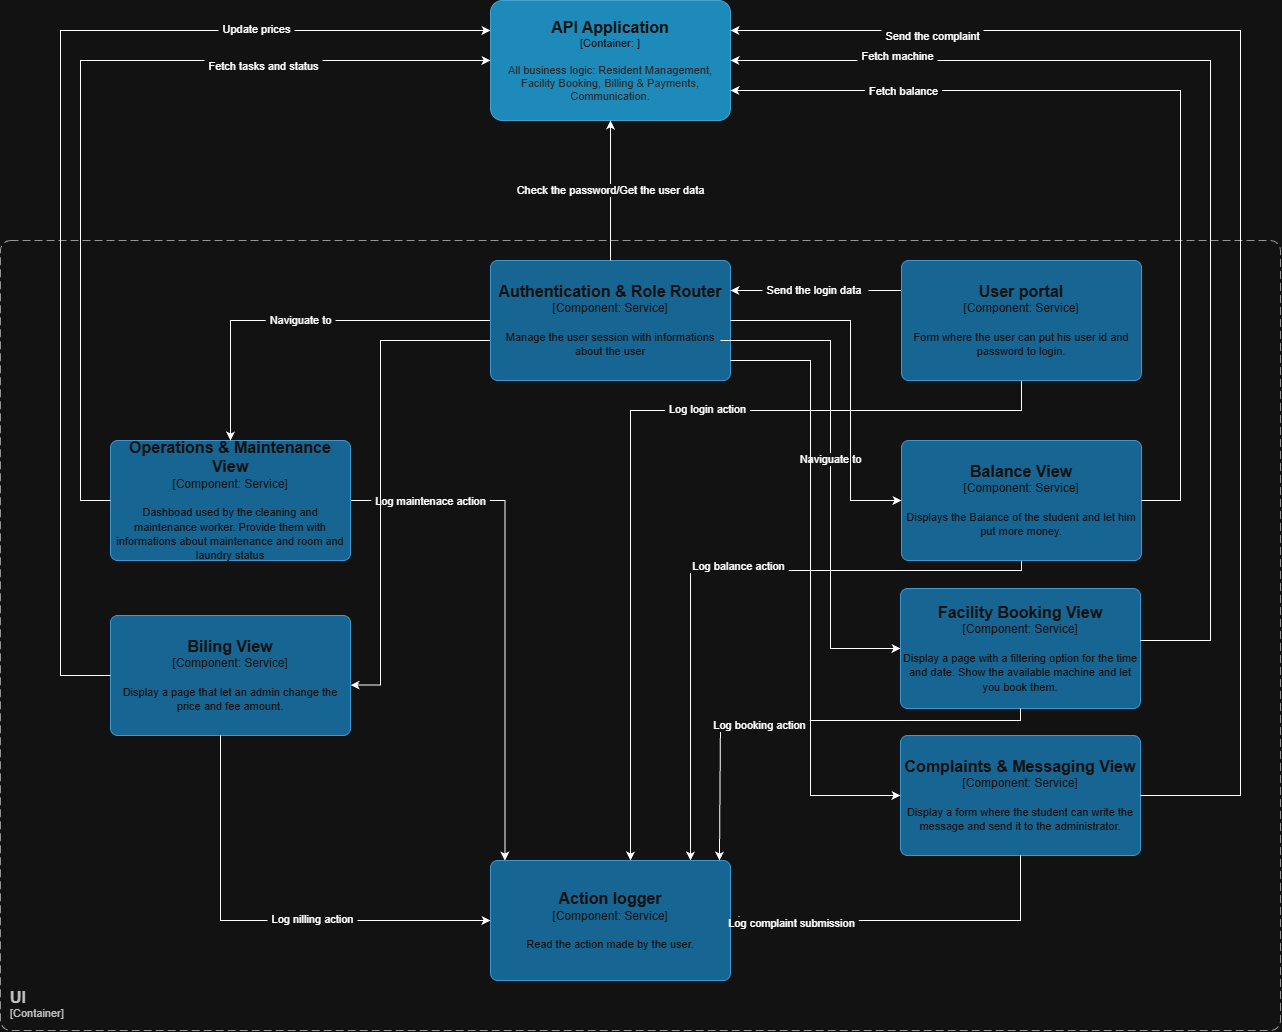

The diagram above was exported from draw.io. Its source (the exported page's mxGraphModel, read from the mxfile embedded in the PNG):
<mxGraphModel dx="1911" dy="1066" grid="1" gridSize="10" guides="1" tooltips="1" connect="1" arrows="1" fold="1" page="1" pageScale="1" pageWidth="827" pageHeight="1169" math="0" shadow="0">
  <root>
    <mxCell id="0" />
    <mxCell id="1" parent="0" />
    <object placeholders="1" c4Name="UI" c4Type="ContainerScopeBoundary" c4Application="Container" label="&lt;font style=&quot;font-size: 16px&quot;&gt;&lt;b&gt;&lt;div style=&quot;text-align: left&quot;&gt;%c4Name%&lt;/div&gt;&lt;/b&gt;&lt;/font&gt;&lt;div style=&quot;text-align: left&quot;&gt;[%c4Application%]&lt;/div&gt;" id="Y1cA8sTtPSuZ3EpkS0zW-1">
      <mxCell parent="1" style="rounded=1;fontSize=11;whiteSpace=wrap;html=1;dashed=1;arcSize=20;fillColor=none;strokeColor=#666666;fontColor=#333333;labelBackgroundColor=none;align=left;verticalAlign=bottom;labelBorderColor=none;spacingTop=0;spacing=10;dashPattern=8 4;metaEdit=1;rotatable=0;perimeter=rectanglePerimeter;noLabel=0;labelPadding=0;allowArrows=0;connectable=0;expand=0;recursiveResize=0;editable=1;pointerEvents=0;absoluteArcSize=1;points=[[0.25,0,0],[0.5,0,0],[0.75,0,0],[1,0.25,0],[1,0.5,0],[1,0.75,0],[0.75,1,0],[0.5,1,0],[0.25,1,0],[0,0.75,0],[0,0.5,0],[0,0.25,0]];" vertex="1">
        <mxGeometry height="790" width="1280" x="220" y="330" as="geometry" />
      </mxCell>
    </object>
    <object placeholders="1" c4Name="API Application" c4Type="Container" c4Technology="" c4Description="All business logic: Resident Management, Facility Booking, Billing &amp; Payments, Communication." label="&lt;font style=&quot;font-size: 16px&quot;&gt;&lt;b&gt;%c4Name%&lt;/b&gt;&lt;/font&gt;&lt;div&gt;[%c4Type%: %c4Technology%]&lt;/div&gt;&lt;br&gt;&lt;div&gt;&lt;font style=&quot;font-size: 11px&quot;&gt;&lt;font color=&quot;#E6E6E6&quot;&gt;%c4Description%&lt;/font&gt;&lt;/div&gt;" id="i7u3XXsX6CNgeIAyhe-g-1">
      <mxCell parent="1" style="rounded=1;whiteSpace=wrap;html=1;fontSize=11;labelBackgroundColor=none;fillColor=#23A2D9;fontColor=#ffffff;align=center;arcSize=10;strokeColor=#0E7DAD;metaEdit=1;resizable=0;points=[[0.25,0,0],[0.5,0,0],[0.75,0,0],[1,0.25,0],[1,0.5,0],[1,0.75,0],[0.75,1,0],[0.5,1,0],[0.25,1,0],[0,0.75,0],[0,0.5,0],[0,0.25,0]];" vertex="1">
        <mxGeometry height="120" width="240" x="710" y="90" as="geometry" />
      </mxCell>
    </object>
    <mxCell id="J3BsAWwPw3_UrzbUSiim-35" edge="1" parent="1" source="lRLdW-0LUx8a-OUybAED-1" style="edgeStyle=orthogonalEdgeStyle;rounded=0;orthogonalLoop=1;jettySize=auto;html=1;entryX=0.075;entryY=0.017;entryDx=0;entryDy=0;defaultLabelBackgroundColor=page;labelPadding=0 4;" target="5qE3NW9i4S7fFHbl4BoL-1">
      <mxGeometry relative="1" as="geometry" />
    </mxCell>
    <mxCell id="J3BsAWwPw3_UrzbUSiim-42" connectable="0" parent="J3BsAWwPw3_UrzbUSiim-35" style="edgeLabel;html=1;align=center;verticalAlign=middle;resizable=0;points=[];inheritText=1;defaultLabelBackgroundColor=page;labelPadding=0 4;" value="Log maintenace action" vertex="1">
      <mxGeometry relative="1" x="-0.6928" as="geometry">
        <mxPoint as="offset" />
      </mxGeometry>
    </mxCell>
    <object placeholders="1" c4Name="Operations &amp; Maintenance View" c4Type="Component" c4Technology="Service" c4Description="Dashboad used by the cleaning and maintenance worker. Provide them with informations about maintenance and room and laundry status" label="&lt;font style=&quot;font-size: 16px&quot;&gt;&lt;b&gt;%c4Name%&lt;/b&gt;&lt;/font&gt;&lt;div&gt;[%c4Type%: %c4Technology%]&lt;/div&gt;&lt;br&gt;&lt;div&gt;&lt;font style=&quot;font-size: 11px&quot;&gt;%c4Description%&lt;/font&gt;&lt;/div&gt;" id="lRLdW-0LUx8a-OUybAED-1">
      <mxCell parent="1" style="rounded=1;whiteSpace=wrap;html=1;labelBackgroundColor=none;fillColor=#63BEF2;fontColor=#ffffff;align=center;arcSize=6;strokeColor=#2086C9;metaEdit=1;resizable=0;roundedPerimeter=1;points=[[0.25,0,0],[0.5,0,0],[0.75,0,0],[1,0.25,0],[1,0.5,0],[1,0.75,0],[0.75,1,0],[0.5,1,0],[0.25,1,0],[0,0.75,0],[0,0.5,0],[0,0.25,0]];" vertex="1">
        <mxGeometry height="120" width="240" x="330" y="530" as="geometry" />
      </mxCell>
    </object>
    <object placeholders="1" c4Name="Facility Booking View" c4Type="Component" c4Technology="Service" c4Description="Display a page with a filtering option for the time and date. Show the available machine and let you book them." label="&lt;font style=&quot;font-size: 16px&quot;&gt;&lt;b&gt;%c4Name%&lt;/b&gt;&lt;/font&gt;&lt;div&gt;[%c4Type%: %c4Technology%]&lt;/div&gt;&lt;br&gt;&lt;div&gt;&lt;font style=&quot;font-size: 11px&quot;&gt;%c4Description%&lt;/font&gt;&lt;/div&gt;" id="FfHohdDlNZ0XS_E1joDZ-1">
      <mxCell parent="1" style="rounded=1;whiteSpace=wrap;html=1;labelBackgroundColor=none;fillColor=#63BEF2;fontColor=#ffffff;align=center;arcSize=6;strokeColor=#2086C9;metaEdit=1;resizable=0;roundedPerimeter=1;points=[[0.25,0,0],[0.5,0,0],[0.75,0,0],[1,0.25,0],[1,0.5,0],[1,0.75,0],[0.75,1,0],[0.5,1,0],[0.25,1,0],[0,0.75,0],[0,0.5,0],[0,0.25,0]];" vertex="1">
        <mxGeometry height="120" width="240" x="1120" y="678" as="geometry" />
      </mxCell>
    </object>
    <mxCell id="J3BsAWwPw3_UrzbUSiim-32" edge="1" parent="1" source="FfHohdDlNZ0XS_E1joDZ-2" style="edgeStyle=orthogonalEdgeStyle;rounded=0;orthogonalLoop=1;jettySize=auto;html=1;defaultLabelBackgroundColor=page;labelPadding=0 4;" target="5qE3NW9i4S7fFHbl4BoL-1">
      <mxGeometry relative="1" as="geometry">
        <Array as="points">
          <mxPoint x="1241" y="660" />
          <mxPoint x="910" y="660" />
        </Array>
      </mxGeometry>
    </mxCell>
    <mxCell id="J3BsAWwPw3_UrzbUSiim-38" connectable="0" parent="J3BsAWwPw3_UrzbUSiim-32" style="edgeLabel;html=1;align=center;verticalAlign=middle;resizable=0;points=[];inheritText=1;defaultLabelBackgroundColor=page;labelPadding=0 4;" value="Log balance action" vertex="1">
      <mxGeometry relative="1" x="-0.0681" y="-4" as="geometry">
        <mxPoint as="offset" />
      </mxGeometry>
    </mxCell>
    <object placeholders="1" c4Name="Balance View" c4Type="Component" c4Technology="Service" c4Description="Displays the Balance of the student and let him put more money." label="&lt;font style=&quot;font-size: 16px&quot;&gt;&lt;b&gt;%c4Name%&lt;/b&gt;&lt;/font&gt;&lt;div&gt;[%c4Type%: %c4Technology%]&lt;/div&gt;&lt;br&gt;&lt;div&gt;&lt;font style=&quot;font-size: 11px&quot;&gt;%c4Description%&lt;/font&gt;&lt;/div&gt;" id="FfHohdDlNZ0XS_E1joDZ-2">
      <mxCell parent="1" style="rounded=1;whiteSpace=wrap;html=1;labelBackgroundColor=none;fillColor=#63BEF2;fontColor=#ffffff;align=center;arcSize=6;strokeColor=#2086C9;metaEdit=1;resizable=0;roundedPerimeter=1;points=[[0.25,0,0],[0.5,0,0],[0.75,0,0],[1,0.25,0],[1,0.5,0],[1,0.75,0],[0.75,1,0],[0.5,1,0],[0.25,1,0],[0,0.75,0],[0,0.5,0],[0,0.25,0]];" vertex="1">
        <mxGeometry height="120" width="240" x="1121" y="530" as="geometry" />
      </mxCell>
    </object>
    <object placeholders="1" c4Name="Complaints &amp; Messaging View" c4Type="Component" c4Technology="Service" c4Description="Display a form where the student can write the message and send it to the administrator." label="&lt;font style=&quot;font-size: 16px&quot;&gt;&lt;b&gt;%c4Name%&lt;/b&gt;&lt;/font&gt;&lt;div&gt;[%c4Type%: %c4Technology%]&lt;/div&gt;&lt;br&gt;&lt;div&gt;&lt;font style=&quot;font-size: 11px&quot;&gt;%c4Description%&lt;/font&gt;&lt;/div&gt;" id="FfHohdDlNZ0XS_E1joDZ-3">
      <mxCell parent="1" style="rounded=1;whiteSpace=wrap;html=1;labelBackgroundColor=none;fillColor=#63BEF2;fontColor=#ffffff;align=center;arcSize=6;strokeColor=#2086C9;metaEdit=1;resizable=0;roundedPerimeter=1;points=[[0.25,0,0],[0.5,0,0],[0.75,0,0],[1,0.25,0],[1,0.5,0],[1,0.75,0],[0.75,1,0],[0.5,1,0],[0.25,1,0],[0,0.75,0],[0,0.5,0],[0,0.25,0]];" vertex="1">
        <mxGeometry height="120" width="240" x="1120" y="825" as="geometry" />
      </mxCell>
    </object>
    <object placeholders="1" c4Name="Action logger" c4Type="Component" c4Technology="Service" c4Description="Read the action made by the user." label="&lt;font style=&quot;font-size: 16px&quot;&gt;&lt;b&gt;%c4Name%&lt;/b&gt;&lt;/font&gt;&lt;div&gt;[%c4Type%: %c4Technology%]&lt;/div&gt;&lt;br&gt;&lt;div&gt;&lt;font style=&quot;font-size: 11px&quot;&gt;%c4Description%&lt;/font&gt;&lt;/div&gt;" id="5qE3NW9i4S7fFHbl4BoL-1">
      <mxCell parent="1" style="rounded=1;whiteSpace=wrap;html=1;labelBackgroundColor=none;fillColor=#63BEF2;fontColor=#ffffff;align=center;arcSize=6;strokeColor=#2086C9;metaEdit=1;resizable=0;roundedPerimeter=1;points=[[0.25,0,0],[0.5,0,0],[0.75,0,0],[1,0.25,0],[1,0.5,0],[1,0.75,0],[0.75,1,0],[0.5,1,0],[0.25,1,0],[0,0.75,0],[0,0.5,0],[0,0.25,0]];" vertex="1">
        <mxGeometry height="120" width="240" x="710" y="950" as="geometry" />
      </mxCell>
    </object>
    <object placeholders="1" c4Name="Biling View" c4Type="Component" c4Technology="Service" c4Description="Display a page that let an admin change the price and fee amount." label="&lt;font style=&quot;font-size: 16px&quot;&gt;&lt;b&gt;%c4Name%&lt;/b&gt;&lt;/font&gt;&lt;div&gt;[%c4Type%: %c4Technology%]&lt;/div&gt;&lt;br&gt;&lt;div&gt;&lt;font style=&quot;font-size: 11px&quot;&gt;%c4Description%&lt;/font&gt;&lt;/div&gt;" id="9q7VK-gi_AF8YbQhdjoG-1">
      <mxCell parent="1" style="rounded=1;whiteSpace=wrap;html=1;labelBackgroundColor=none;fillColor=#63BEF2;fontColor=#ffffff;align=center;arcSize=6;strokeColor=#2086C9;metaEdit=1;resizable=0;roundedPerimeter=1;points=[[0.25,0,0],[0.5,0,0],[0.75,0,0],[1,0.25,0],[1,0.5,0],[1,0.75,0],[0.75,1,0],[0.5,1,0],[0.25,1,0],[0,0.75,0],[0,0.5,0],[0,0.25,0]];" vertex="1">
        <mxGeometry height="120" width="240" x="330" y="705" as="geometry" />
      </mxCell>
    </object>
    <mxCell id="J3BsAWwPw3_UrzbUSiim-7" edge="1" parent="1" source="J3BsAWwPw3_UrzbUSiim-1" style="edgeStyle=orthogonalEdgeStyle;rounded=0;orthogonalLoop=1;jettySize=auto;html=1;defaultLabelBackgroundColor=page;labelPadding=0 4;" target="lRLdW-0LUx8a-OUybAED-1" value="Naviguate to">
      <mxGeometry relative="1" as="geometry" />
    </mxCell>
    <mxCell id="J3BsAWwPw3_UrzbUSiim-8" edge="1" parent="1" source="J3BsAWwPw3_UrzbUSiim-1" style="edgeStyle=orthogonalEdgeStyle;rounded=0;orthogonalLoop=1;jettySize=auto;html=1;entryX=0.988;entryY=0.578;entryDx=0;entryDy=0;defaultLabelBackgroundColor=page;labelPadding=0 4;" target="9q7VK-gi_AF8YbQhdjoG-1">
      <mxGeometry relative="1" x="-0.0425" as="geometry">
        <Array as="points">
          <mxPoint x="600" y="430" />
          <mxPoint x="600" y="774.6" />
        </Array>
      </mxGeometry>
    </mxCell>
    <object placeholders="1" c4Name="Authentication &amp; Role Router" c4Type="Component" c4Technology="Service" c4Description="Manage the user session with informations about the user" label="&lt;font style=&quot;font-size: 16px&quot;&gt;&lt;b&gt;%c4Name%&lt;/b&gt;&lt;/font&gt;&lt;div&gt;[%c4Type%: %c4Technology%]&lt;/div&gt;&lt;br&gt;&lt;div&gt;&lt;font style=&quot;font-size: 11px&quot;&gt;%c4Description%&lt;/font&gt;&lt;/div&gt;" id="J3BsAWwPw3_UrzbUSiim-1">
      <mxCell parent="1" style="rounded=1;whiteSpace=wrap;html=1;labelBackgroundColor=none;fillColor=#63BEF2;fontColor=#ffffff;align=center;arcSize=6;strokeColor=#2086C9;metaEdit=1;resizable=0;roundedPerimeter=1;points=[[0.25,0,0],[0.5,0,0],[0.75,0,0],[1,0.25,0],[1,0.5,0],[1,0.75,0],[0.75,1,0],[0.5,1,0],[0.25,1,0],[0,0.75,0],[0,0.5,0],[0,0.25,0]];" vertex="1">
        <mxGeometry height="120" width="240" x="710" y="350" as="geometry" />
      </mxCell>
    </object>
    <mxCell id="J3BsAWwPw3_UrzbUSiim-5" edge="1" parent="1" source="J3BsAWwPw3_UrzbUSiim-2" style="edgeStyle=orthogonalEdgeStyle;rounded=0;orthogonalLoop=1;jettySize=auto;html=1;defaultLabelBackgroundColor=page;labelPadding=0 4;" target="J3BsAWwPw3_UrzbUSiim-1" value="Send the login data&lt;span style=&quot;background-color: transparent; color: light-dark(#000000, var(--ge-light-color, #ffffff));&quot;&gt;&amp;nbsp;&lt;/span&gt;">
      <mxGeometry relative="1" as="geometry">
        <Array as="points">
          <mxPoint x="1040" y="380" />
          <mxPoint x="1040" y="380" />
        </Array>
      </mxGeometry>
    </mxCell>
    <mxCell id="J3BsAWwPw3_UrzbUSiim-36" edge="1" parent="1" source="J3BsAWwPw3_UrzbUSiim-2" style="edgeStyle=orthogonalEdgeStyle;rounded=0;orthogonalLoop=1;jettySize=auto;html=1;defaultLabelBackgroundColor=page;labelPadding=0 4;">
      <mxGeometry relative="1" x="0.07" as="geometry">
        <Array as="points">
          <mxPoint x="1241" y="500" />
          <mxPoint x="850" y="500" />
        </Array>
        <mxPoint x="850" y="950" as="targetPoint" />
      </mxGeometry>
    </mxCell>
    <mxCell id="J3BsAWwPw3_UrzbUSiim-37" connectable="0" parent="J3BsAWwPw3_UrzbUSiim-36" style="edgeLabel;html=1;align=center;verticalAlign=middle;resizable=0;points=[];inheritText=1;defaultLabelBackgroundColor=page;labelPadding=0 4;" value="Log login action" vertex="1">
      <mxGeometry relative="1" x="-0.2101" y="-1" as="geometry">
        <mxPoint as="offset" />
      </mxGeometry>
    </mxCell>
    <object placeholders="1" c4Name="User portal" c4Type="Component" c4Technology="Service" c4Description="Form where the user can put his user id and password to login." label="&lt;font style=&quot;font-size: 16px&quot;&gt;&lt;b&gt;%c4Name%&lt;/b&gt;&lt;/font&gt;&lt;div&gt;[%c4Type%: %c4Technology%]&lt;/div&gt;&lt;br&gt;&lt;div&gt;&lt;font style=&quot;font-size: 11px&quot;&gt;%c4Description%&lt;/font&gt;&lt;/div&gt;" id="J3BsAWwPw3_UrzbUSiim-2">
      <mxCell parent="1" style="rounded=1;whiteSpace=wrap;html=1;labelBackgroundColor=none;fillColor=#63BEF2;fontColor=#ffffff;align=center;arcSize=6;strokeColor=#2086C9;metaEdit=1;resizable=0;roundedPerimeter=1;points=[[0.25,0,0],[0.5,0,0],[0.75,0,0],[1,0.25,0],[1,0.5,0],[1,0.75,0],[0.75,1,0],[0.5,1,0],[0.25,1,0],[0,0.75,0],[0,0.5,0],[0,0.25,0]];" vertex="1">
        <mxGeometry height="120" width="240" x="1121" y="350" as="geometry" />
      </mxCell>
    </object>
    <mxCell id="J3BsAWwPw3_UrzbUSiim-6" edge="1" parent="1" source="J3BsAWwPw3_UrzbUSiim-1" style="edgeStyle=orthogonalEdgeStyle;rounded=0;orthogonalLoop=1;jettySize=auto;html=1;entryX=0.5;entryY=1;entryDx=0;entryDy=0;entryPerimeter=0;defaultLabelBackgroundColor=page;labelPadding=0 4;" target="i7u3XXsX6CNgeIAyhe-g-1" value="Check the password/Get the user data">
      <mxGeometry relative="1" as="geometry" />
    </mxCell>
    <mxCell id="J3BsAWwPw3_UrzbUSiim-9" edge="1" parent="1" source="J3BsAWwPw3_UrzbUSiim-1" style="edgeStyle=orthogonalEdgeStyle;rounded=0;orthogonalLoop=1;jettySize=auto;html=1;entryX=0;entryY=0.5;entryDx=0;entryDy=0;entryPerimeter=0;defaultLabelBackgroundColor=page;labelPadding=0 4;" target="FfHohdDlNZ0XS_E1joDZ-2">
      <mxGeometry relative="1" as="geometry">
        <Array as="points">
          <mxPoint x="1070" y="410" />
          <mxPoint x="1070" y="590" />
        </Array>
      </mxGeometry>
    </mxCell>
    <mxCell id="J3BsAWwPw3_UrzbUSiim-10" edge="1" parent="1" style="edgeStyle=orthogonalEdgeStyle;rounded=0;orthogonalLoop=1;jettySize=auto;html=1;entryX=0;entryY=0.5;entryDx=0;entryDy=0;defaultLabelBackgroundColor=page;labelPadding=0 4;entryPerimeter=0;" target="FfHohdDlNZ0XS_E1joDZ-1" value="Naviguate to">
      <mxGeometry relative="1" x="-0.0615" as="geometry">
        <Array as="points">
          <mxPoint x="1050" y="430" />
          <mxPoint x="1050" y="738" />
        </Array>
        <mxPoint x="940" y="430" as="sourcePoint" />
        <mxPoint x="1110" y="737.64" as="targetPoint" />
      </mxGeometry>
    </mxCell>
    <mxCell id="J3BsAWwPw3_UrzbUSiim-11" edge="1" parent="1" source="J3BsAWwPw3_UrzbUSiim-1" style="edgeStyle=orthogonalEdgeStyle;rounded=0;orthogonalLoop=1;jettySize=auto;html=1;entryX=0;entryY=0.5;entryDx=0;entryDy=0;entryPerimeter=0;defaultLabelBackgroundColor=page;labelPadding=0 4;" target="FfHohdDlNZ0XS_E1joDZ-3" value=" ">
      <mxGeometry relative="1" x="-0.0645" as="geometry">
        <Array as="points">
          <mxPoint x="1030" y="450" />
          <mxPoint x="1030" y="885" />
        </Array>
      </mxGeometry>
    </mxCell>
    <mxCell id="J3BsAWwPw3_UrzbUSiim-14" edge="1" parent="1" source="lRLdW-0LUx8a-OUybAED-1" style="edgeStyle=orthogonalEdgeStyle;rounded=0;orthogonalLoop=1;jettySize=auto;html=1;entryX=0;entryY=0.5;entryDx=0;entryDy=0;entryPerimeter=0;defaultLabelBackgroundColor=page;labelPadding=0 4;" target="i7u3XXsX6CNgeIAyhe-g-1">
      <mxGeometry relative="1" as="geometry">
        <Array as="points">
          <mxPoint x="300" y="590" />
          <mxPoint x="300" y="150" />
        </Array>
      </mxGeometry>
    </mxCell>
    <mxCell id="J3BsAWwPw3_UrzbUSiim-27" connectable="0" parent="J3BsAWwPw3_UrzbUSiim-14" style="edgeLabel;html=1;align=center;verticalAlign=middle;resizable=0;points=[];inheritText=1;defaultLabelBackgroundColor=page;labelPadding=0 4;" value="Fetch tasks and status" vertex="1">
      <mxGeometry relative="1" x="0.4808" y="-5" as="geometry">
        <mxPoint as="offset" />
      </mxGeometry>
    </mxCell>
    <mxCell id="J3BsAWwPw3_UrzbUSiim-15" edge="1" parent="1" source="9q7VK-gi_AF8YbQhdjoG-1" style="edgeStyle=orthogonalEdgeStyle;rounded=0;orthogonalLoop=1;jettySize=auto;html=1;entryX=0;entryY=0.25;entryDx=0;entryDy=0;entryPerimeter=0;defaultLabelBackgroundColor=page;labelPadding=0 4;" target="i7u3XXsX6CNgeIAyhe-g-1">
      <mxGeometry relative="1" as="geometry">
        <Array as="points">
          <mxPoint x="280" y="765" />
          <mxPoint x="280" y="120" />
        </Array>
      </mxGeometry>
    </mxCell>
    <mxCell id="J3BsAWwPw3_UrzbUSiim-26" connectable="0" parent="J3BsAWwPw3_UrzbUSiim-15" style="edgeLabel;html=1;align=center;verticalAlign=middle;resizable=0;points=[];inheritText=1;defaultLabelBackgroundColor=page;labelPadding=0 4;" value="Update prices" vertex="1">
      <mxGeometry relative="1" x="0.5831" y="2" as="geometry">
        <mxPoint x="1" as="offset" />
      </mxGeometry>
    </mxCell>
    <mxCell id="J3BsAWwPw3_UrzbUSiim-19" edge="1" parent="1" source="FfHohdDlNZ0XS_E1joDZ-2" style="edgeStyle=orthogonalEdgeStyle;rounded=0;orthogonalLoop=1;jettySize=auto;html=1;entryX=1;entryY=0.75;entryDx=0;entryDy=0;entryPerimeter=0;defaultLabelBackgroundColor=page;labelPadding=0 4;" target="i7u3XXsX6CNgeIAyhe-g-1">
      <mxGeometry relative="1" as="geometry">
        <Array as="points">
          <mxPoint x="1400" y="590" />
          <mxPoint x="1400" y="180" />
        </Array>
      </mxGeometry>
    </mxCell>
    <mxCell id="J3BsAWwPw3_UrzbUSiim-23" connectable="0" parent="J3BsAWwPw3_UrzbUSiim-19" style="edgeLabel;html=1;align=center;verticalAlign=middle;resizable=0;points=[];inheritText=1;defaultLabelBackgroundColor=page;labelPadding=0 4;" value="Fetch balance" vertex="1">
      <mxGeometry relative="1" x="0.6173" as="geometry">
        <mxPoint as="offset" />
      </mxGeometry>
    </mxCell>
    <mxCell id="J3BsAWwPw3_UrzbUSiim-20" edge="1" parent="1" source="FfHohdDlNZ0XS_E1joDZ-1" style="edgeStyle=orthogonalEdgeStyle;rounded=0;orthogonalLoop=1;jettySize=auto;html=1;entryX=1;entryY=0.5;entryDx=0;entryDy=0;entryPerimeter=0;defaultLabelBackgroundColor=page;labelPadding=0 4;" target="i7u3XXsX6CNgeIAyhe-g-1">
      <mxGeometry relative="1" as="geometry">
        <Array as="points">
          <mxPoint x="1430" y="730" />
          <mxPoint x="1430" y="150" />
        </Array>
      </mxGeometry>
    </mxCell>
    <mxCell id="J3BsAWwPw3_UrzbUSiim-24" connectable="0" parent="J3BsAWwPw3_UrzbUSiim-20" style="edgeLabel;html=1;align=center;verticalAlign=middle;resizable=0;points=[];inheritText=1;defaultLabelBackgroundColor=page;labelPadding=0 4;" value="Fetch machine" vertex="1">
      <mxGeometry relative="1" x="0.7058" y="-5" as="geometry">
        <mxPoint as="offset" />
      </mxGeometry>
    </mxCell>
    <mxCell id="J3BsAWwPw3_UrzbUSiim-21" edge="1" parent="1" source="FfHohdDlNZ0XS_E1joDZ-3" style="edgeStyle=orthogonalEdgeStyle;rounded=0;orthogonalLoop=1;jettySize=auto;html=1;entryX=1;entryY=0.25;entryDx=0;entryDy=0;entryPerimeter=0;defaultLabelBackgroundColor=page;labelPadding=0 4;" target="i7u3XXsX6CNgeIAyhe-g-1">
      <mxGeometry relative="1" as="geometry">
        <Array as="points">
          <mxPoint x="1460" y="885" />
          <mxPoint x="1460" y="120" />
        </Array>
      </mxGeometry>
    </mxCell>
    <mxCell id="J3BsAWwPw3_UrzbUSiim-25" connectable="0" parent="J3BsAWwPw3_UrzbUSiim-21" style="edgeLabel;html=1;align=center;verticalAlign=middle;resizable=0;points=[];inheritText=1;defaultLabelBackgroundColor=page;labelPadding=0 4;" value="Send the complaint" vertex="1">
      <mxGeometry relative="1" x="0.7076" y="5" as="geometry">
        <mxPoint as="offset" />
      </mxGeometry>
    </mxCell>
    <mxCell id="J3BsAWwPw3_UrzbUSiim-28" edge="1" parent="1" source="FfHohdDlNZ0XS_E1joDZ-3" style="edgeStyle=orthogonalEdgeStyle;rounded=0;orthogonalLoop=1;jettySize=auto;html=1;entryX=1;entryY=0.5;entryDx=0;entryDy=0;entryPerimeter=0;defaultLabelBackgroundColor=page;labelPadding=0 4;" target="5qE3NW9i4S7fFHbl4BoL-1">
      <mxGeometry relative="1" as="geometry">
        <Array as="points">
          <mxPoint x="1240" y="1010" />
        </Array>
      </mxGeometry>
    </mxCell>
    <mxCell id="J3BsAWwPw3_UrzbUSiim-40" connectable="0" parent="J3BsAWwPw3_UrzbUSiim-28" style="edgeLabel;html=1;align=center;verticalAlign=middle;resizable=0;points=[];inheritText=1;defaultLabelBackgroundColor=page;labelPadding=0 4;" value="Log complaint submission" vertex="1">
      <mxGeometry relative="1" x="0.662" y="2" as="geometry">
        <mxPoint as="offset" />
      </mxGeometry>
    </mxCell>
    <mxCell id="J3BsAWwPw3_UrzbUSiim-31" edge="1" parent="1" source="FfHohdDlNZ0XS_E1joDZ-1" style="edgeStyle=orthogonalEdgeStyle;rounded=0;orthogonalLoop=1;jettySize=auto;html=1;defaultLabelBackgroundColor=page;labelPadding=0 4;entryX=0.954;entryY=0;entryDx=0;entryDy=0;" target="5qE3NW9i4S7fFHbl4BoL-1">
      <mxGeometry relative="1" x="0.1106" as="geometry">
        <Array as="points">
          <mxPoint x="1240" y="810" />
          <mxPoint x="940" y="810" />
        </Array>
        <mxPoint x="930" y="950" as="targetPoint" />
      </mxGeometry>
    </mxCell>
    <mxCell id="J3BsAWwPw3_UrzbUSiim-39" connectable="0" parent="J3BsAWwPw3_UrzbUSiim-31" style="edgeLabel;html=1;align=center;verticalAlign=middle;resizable=0;points=[];inheritText=1;defaultLabelBackgroundColor=page;labelPadding=0 4;" value="Log booking action" vertex="1">
      <mxGeometry relative="1" x="0.208" y="4" as="geometry">
        <mxPoint as="offset" />
      </mxGeometry>
    </mxCell>
    <mxCell id="J3BsAWwPw3_UrzbUSiim-33" edge="1" parent="1" source="9q7VK-gi_AF8YbQhdjoG-1" style="edgeStyle=orthogonalEdgeStyle;rounded=0;orthogonalLoop=1;jettySize=auto;html=1;entryX=0;entryY=0.5;entryDx=0;entryDy=0;entryPerimeter=0;defaultLabelBackgroundColor=page;labelPadding=0 4;" target="5qE3NW9i4S7fFHbl4BoL-1">
      <mxGeometry relative="1" as="geometry">
        <Array as="points">
          <mxPoint x="440" y="1010" />
        </Array>
      </mxGeometry>
    </mxCell>
    <mxCell id="J3BsAWwPw3_UrzbUSiim-41" connectable="0" parent="J3BsAWwPw3_UrzbUSiim-33" style="edgeLabel;html=1;align=center;verticalAlign=middle;resizable=0;points=[];inheritText=1;defaultLabelBackgroundColor=page;labelPadding=0 4;" value="Log nilling action" vertex="1">
      <mxGeometry relative="1" x="0.2132" y="2" as="geometry">
        <mxPoint as="offset" />
      </mxGeometry>
    </mxCell>
  </root>
</mxGraphModel>